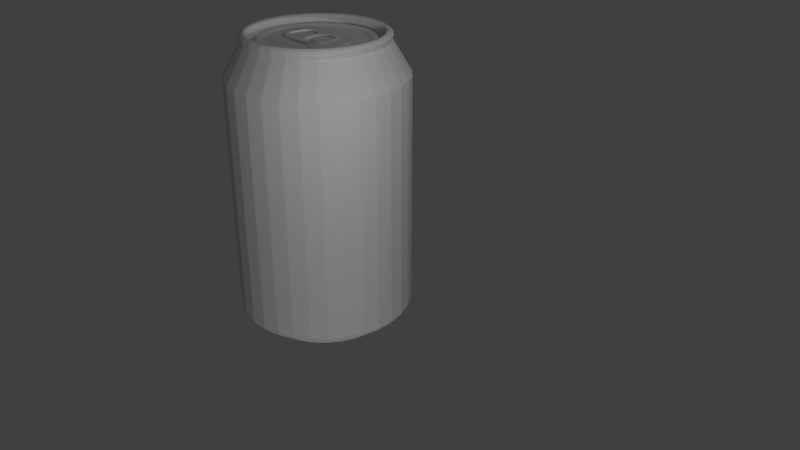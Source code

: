 # Source: GabriellaSodacan.blend  (saved by Blender 2.78.0; exported with 4.5.12 LTS)
import bpy
from mathutils import Matrix  # noqa: F401  (used for matrix-valued properties, if any)

bpy.ops.wm.read_factory_settings(use_empty=True)
scene = bpy.context.scene
scene.name = 'Scene'

# ---- collections
col_collection_1 = bpy.data.collections.new('Collection 1'); scene.collection.children.link(col_collection_1)

# ---- world
world_world = bpy.data.worlds.new('World'); scene.world = world_world
world_world.color = (0.05088, 0.05088, 0.05088)
world_world.use_sun_shadow = False
world_world.sun_shadow_jitter_overblur = 0.0
world_world.cycles.sampling_method = 'MANUAL'

# ---- cameras
cam_camera = bpy.data.cameras.new('Camera')
cam_camera.clip_end = 100.0
cam_camera.lens = 35.0
cam_camera.sensor_width = 32.0
cam_camera.sensor_height = 18.0
cam_camera.ortho_scale = 7.314
cam_camera.dof.focus_distance = 0.0
cam_camera.dof.aperture_fstop = 128.0

# ---- lights
light_lamp = bpy.data.lights.new('Lamp', 'POINT')
light_lamp.transmission_factor = 0.0
light_lamp.cutoff_distance = 30.0
light_lamp.energy = 100.0
light_lamp.shadow_buffer_clip_start = 1.001
light_lamp.shadow_soft_size = 0.1
light_lamp.shadow_maximum_resolution = 0.006
light_lamp.use_absolute_resolution = True
light_lamp_001 = bpy.data.lights.new('Lamp.001', 'POINT')
light_lamp_001.transmission_factor = 0.0
light_lamp_001.cutoff_distance = 30.0
light_lamp_001.energy = 100.0
light_lamp_001.shadow_buffer_clip_start = 1.001
light_lamp_001.shadow_soft_size = 0.1
light_lamp_001.shadow_maximum_resolution = 0.006
light_lamp_001.use_absolute_resolution = True
light_lamp_002 = bpy.data.lights.new('Lamp.002', 'POINT')
light_lamp_002.transmission_factor = 0.0
light_lamp_002.cutoff_distance = 30.0
light_lamp_002.energy = 100.0
light_lamp_002.shadow_buffer_clip_start = 1.001
light_lamp_002.shadow_soft_size = 0.1
light_lamp_002.shadow_maximum_resolution = 0.006
light_lamp_002.use_absolute_resolution = True

# ---- meshes
me_cylinder = bpy.data.meshes.new('Cylinder')
me_cylinder.from_pydata([(0.0, 1.0, -0.1222), (0.0, 1.0, 2.553), (0.1951, 0.9808, -0.1222), (0.1951, 0.9808, 2.553), (0.3827, 0.9239, -0.1222), (0.3827, 0.9239, 2.553), (0.5556, 0.8315, -0.1222), (0.5556, 0.8315, 2.553), (0.7071, 0.7071, -0.1222), (0.7071, 0.7071, 2.553), (0.8315, 0.5556, -0.1222), (0.8315, 0.5556, 2.553), (0.9239, 0.3827, -0.1222), (0.9239, 0.3827, 2.553), (0.9808, 0.1951, -0.1222), (0.9808, 0.1951, 2.553), (1.0, 7.55e-08, -0.1222), (1.016, 7.198e-08, 2.547), (0.9808, -0.1951, -0.1222), (0.9808, -0.1951, 2.553), (0.9239, -0.3827, -0.1222), (0.9239, -0.3827, 2.553), (0.8315, -0.5556, -0.1222), (0.8315, -0.5556, 2.553), (0.7071, -0.7071, -0.1222), (0.7071, -0.7071, 2.553), (0.5556, -0.8315, -0.1222), (0.5556, -0.8315, 2.553), (0.3827, -0.9239, -0.1222), (0.3827, -0.9239, 2.553), (0.1951, -0.9808, -0.1222), (0.1951, -0.9808, 2.553), (-3.258e-07, -1.0, -0.1222), (-3.258e-07, -1.0, 2.553), (-0.1951, -0.9808, -0.1222), (-0.1951, -0.9808, 2.553), (-0.3827, -0.9239, -0.1222), (-0.3827, -0.9239, 2.553), (-0.5556, -0.8315, -0.1222), (-0.5556, -0.8315, 2.553), (-0.7071, -0.7071, -0.1222), (-0.7071, -0.7071, 2.553), (-0.8315, -0.5556, -0.1222), (-0.8315, -0.5556, 2.553), (-0.9239, -0.3827, -0.1222), (-0.9239, -0.3827, 2.553), (-0.9808, -0.1951, -0.1222), (-0.9808, -0.1951, 2.553), (-1.0, 9.656e-07, -0.1222), (-1.0, 9.656e-07, 2.553), (-0.9808, 0.1951, -0.1222), (-0.9808, 0.1951, 2.553), (-0.9239, 0.3827, -0.1222), (-0.9239, 0.3827, 2.553), (-0.8315, 0.5556, -0.1222), (-0.8315, 0.5556, 2.553), (-0.7071, 0.7071, -0.1222), (-0.7071, 0.7071, 2.553), (-0.5556, 0.8315, -0.1222), (-0.5556, 0.8315, 2.553), (-0.3827, 0.9239, -0.1222), (-0.3827, 0.9239, 2.553), (-0.1951, 0.9808, -0.1222), (-0.1951, 0.9808, 2.553), (0.1529, 0.7712, 2.913), (-0.0005074, 0.7863, 2.913), (0.3004, 0.7265, 2.913), (0.4363, 0.6538, 2.913), (0.5555, 0.556, 2.913), (0.6533, 0.4369, 2.913), (0.726, 0.3009, 2.913), (0.7707, 0.1534, 2.913), (0.7858, 1.203e-07, 2.913), (0.7707, -0.1534, 2.913), (0.726, -0.3009, 2.913), (0.6533, -0.4369, 2.913), (0.5555, -0.556, 2.913), (0.4363, -0.6538, 2.913), (0.3004, -0.7265, 2.913), (0.1529, -0.7712, 2.913), (-0.0005077, -0.7863, 2.913), (-0.1539, -0.7712, 2.913), (-0.3014, -0.7265, 2.913), (-0.4374, -0.6538, 2.913), (-0.5565, -0.556, 2.913), (-0.6543, -0.4369, 2.913), (-0.727, -0.3009, 2.913), (-0.7717, -0.1534, 2.913), (-0.7868, 8.202e-07, 2.913), (-0.7717, 0.1534, 2.913), (-0.727, 0.3009, 2.913), (-0.6543, 0.4369, 2.913), (-0.5565, 0.556, 2.913), (-0.4374, 0.6538, 2.913), (-0.3014, 0.7265, 2.913), (-0.1539, 0.7712, 2.913), (0.157, 0.7892, 2.972), (1.907e-09, 0.8047, 2.972), (0.3079, 0.7434, 2.972), (0.4471, 0.6691, 2.972), (0.569, 0.569, 2.972), (0.6691, 0.4471, 2.972), (0.7434, 0.3079, 2.972), (0.7892, 0.157, 2.972), (0.8047, 1.161e-07, 2.972), (0.7892, -0.157, 2.972), (0.7434, -0.3079, 2.972), (0.6691, -0.4471, 2.972), (0.569, -0.569, 2.972), (0.4471, -0.6691, 2.972), (0.3079, -0.7434, 2.972), (0.157, -0.7892, 2.972), (-2.603e-07, -0.8047, 2.972), (-0.157, -0.7892, 2.972), (-0.3079, -0.7434, 2.972), (-0.4471, -0.6691, 2.972), (-0.569, -0.569, 2.972), (-0.6691, -0.4471, 2.972), (-0.7434, -0.3079, 2.972), (-0.7892, -0.157, 2.972), (-0.8047, 8.323e-07, 2.972), (-0.7892, 0.157, 2.972), (-0.7434, 0.3079, 2.972), (-0.6691, 0.4471, 2.972), (-0.569, 0.569, 2.972), (-0.4471, 0.6691, 2.972), (-0.3079, 0.7434, 2.972), (-0.157, 0.7892, 2.972), (0.1517, 0.7627, 2.967), (4.82e-09, 0.7776, 2.967), (0.2976, 0.7185, 2.967), (0.432, 0.6466, 2.967), (0.5499, 0.5499, 2.967), (0.6466, 0.432, 2.967), (0.7185, 0.2976, 2.967), (0.7627, 0.1517, 2.967), (0.7776, 1.21e-07, 2.967), (0.7627, -0.1517, 2.967), (0.7185, -0.2976, 2.967), (0.6466, -0.432, 2.967), (0.5499, -0.5499, 2.967), (0.432, -0.6466, 2.967), (0.2976, -0.7185, 2.967), (0.1517, -0.7627, 2.967), (-2.486e-07, -0.7776, 2.967), (-0.1517, -0.7627, 2.967), (-0.2976, -0.7185, 2.967), (-0.432, -0.6466, 2.967), (-0.5499, -0.5499, 2.967), (-0.6466, -0.432, 2.967), (-0.7185, -0.2976, 2.967), (-0.7627, -0.1517, 2.967), (-0.7776, 8.132e-07, 2.967), (-0.7627, 0.1517, 2.967), (-0.7185, 0.2976, 2.967), (-0.6466, 0.432, 2.967), (-0.5499, 0.5499, 2.967), (-0.432, 0.6466, 2.967), (-0.2976, 0.7185, 2.967), (-0.1517, 0.7627, 2.967), (0.1395, 0.7015, 2.894), (9.608e-09, 0.7152, 2.894), (0.2737, 0.6608, 2.894), (0.3974, 0.5947, 2.894), (0.5058, 0.5058, 2.894), (0.5947, 0.3974, 2.894), (0.6608, 0.2737, 2.894), (0.7015, 0.1395, 2.894), (0.7152, 1.35e-07, 2.894), (0.7015, -0.1395, 2.894), (0.6608, -0.2737, 2.894), (0.5947, -0.3974, 2.894), (0.5058, -0.5058, 2.894), (0.3974, -0.5947, 2.894), (0.2737, -0.6608, 2.894), (0.1395, -0.7015, 2.894), (-2.234e-07, -0.7152, 2.894), (-0.1395, -0.7015, 2.894), (-0.2737, -0.6608, 2.894), (-0.3974, -0.5947, 2.894), (-0.5058, -0.5058, 2.894), (-0.5947, -0.3974, 2.894), (-0.6608, -0.2737, 2.894), (-0.7015, -0.1395, 2.894), (-0.7152, 7.717e-07, 2.894), (-0.7015, 0.1395, 2.894), (-0.6608, 0.2737, 2.894), (-0.5947, 0.3974, 2.894), (-0.5058, 0.5058, 2.894), (-0.3974, 0.5947, 2.894), (-0.2737, 0.6608, 2.894), (-0.1395, 0.7015, 2.894), (0.1354, 0.6808, 2.885), (1.118e-08, 0.6941, 2.885), (0.2656, 0.6413, 2.885), (0.3856, 0.5771, 2.885), (0.4908, 0.4908, 2.885), (0.5771, 0.3856, 2.885), (0.6413, 0.2656, 2.885), (0.6808, 0.1354, 2.885), (0.6941, 1.386e-07, 2.885), (0.6808, -0.1354, 2.885), (0.6413, -0.2656, 2.885), (0.5771, -0.3856, 2.885), (0.4908, -0.4908, 2.885), (0.3856, -0.5771, 2.885), (0.2656, -0.6413, 2.885), (0.1354, -0.6808, 2.885), (-2.15e-07, -0.6941, 2.885), (-0.1354, -0.6808, 2.885), (-0.2656, -0.6413, 2.885), (-0.3856, -0.5771, 2.885), (-0.4908, -0.4908, 2.885), (-0.5771, -0.3856, 2.885), (-0.6413, -0.2656, 2.885), (-0.6808, -0.1354, 2.885), (-0.6941, 7.564e-07, 2.885), (-0.6808, 0.1354, 2.885), (-0.6413, 0.2656, 2.885), (-0.5771, 0.3856, 2.885), (-0.4908, 0.4908, 2.885), (-0.3856, 0.5771, 2.885), (-0.2656, 0.6413, 2.885), (-0.1354, 0.6808, 2.885), (0.123, 0.6185, 2.93), (1.574e-08, 0.6306, 2.93), (0.2413, 0.5826, 2.93), (0.3503, 0.5243, 2.93), (0.4459, 0.4459, 2.93), (0.5243, 0.3503, 2.93), (0.5826, 0.2413, 2.93), (0.6185, 0.123, 2.93), (0.6306, 1.535e-07, 2.93), (0.6185, -0.123, 2.93), (0.5826, -0.2413, 2.93), (0.5243, -0.3503, 2.93), (0.4459, -0.4459, 2.93), (0.3503, -0.5243, 2.93), (0.2413, -0.5826, 2.93), (0.123, -0.6185, 2.93), (-1.897e-07, -0.6306, 2.93), (-0.123, -0.6185, 2.93), (-0.2413, -0.5826, 2.93), (-0.3503, -0.5243, 2.93), (-0.4459, -0.4459, 2.93), (-0.5243, -0.3503, 2.93), (-0.5826, -0.2413, 2.93), (-0.6185, -0.123, 2.93), (-0.6306, 7.148e-07, 2.93), (-0.6185, 0.123, 2.93), (-0.5826, 0.2413, 2.93), (-0.5243, 0.3503, 2.93), (-0.4459, 0.4459, 2.93), (-0.3503, 0.5243, 2.93), (-0.2413, 0.5826, 2.93), (-0.123, 0.6185, 2.93), (0.1179, 0.5925, 2.93), (1.837e-08, 0.6041, 2.93), (0.2312, 0.5582, 2.93), (0.3356, 0.5023, 2.93), (0.4272, 0.4272, 2.93), (0.5023, 0.3356, 2.93), (0.5582, 0.2312, 2.93), (0.5925, 0.1179, 2.93), (0.6041, 1.598e-07, 2.93), (0.5925, -0.1179, 2.93), (0.5582, -0.2312, 2.93), (0.5023, -0.3356, 2.93), (0.4272, -0.4272, 2.93), (0.3356, -0.5023, 2.93), (0.2312, -0.5582, 2.93), (0.1179, -0.5925, 2.93), (-1.785e-07, -0.6041, 2.93), (-0.1179, -0.5925, 2.93), (-0.2312, -0.5582, 2.93), (-0.3356, -0.5023, 2.93), (-0.4272, -0.4272, 2.93), (-0.5023, -0.3356, 2.93), (-0.5582, -0.2312, 2.93), (-0.5925, -0.1179, 2.93), (-0.6041, 6.976e-07, 2.93), (-0.5925, 0.1179, 2.93), (-0.5582, 0.2312, 2.93), (-0.5023, 0.3356, 2.93), (-0.4272, 0.4272, 2.93), (-0.3356, 0.5023, 2.93), (-0.2312, 0.5582, 2.93), (-0.1179, 0.5925, 2.93), (0.1048, 0.5269, 2.912), (2.309e-08, 0.5372, 2.912), (0.2056, 0.4963, 2.912), (0.2985, 0.4467, 2.912), (0.3799, 0.3799, 2.912), (0.4467, 0.2985, 2.912), (0.4963, 0.2056, 2.912), (0.5269, 0.1048, 2.912), (0.5372, 1.743e-07, 2.912), (0.5269, -0.1048, 2.912), (0.4963, -0.2056, 2.912), (0.4467, -0.2985, 2.912), (0.3799, -0.3799, 2.912), (0.2985, -0.4467, 2.912), (0.2056, -0.4963, 2.912), (0.1048, -0.5269, 2.912), (-1.52e-07, -0.5372, 2.912), (-0.1048, -0.5269, 2.912), (-0.2056, -0.4963, 2.912), (-0.2985, -0.4467, 2.912), (-0.3799, -0.3799, 2.912), (-0.4467, -0.2985, 2.912), (-0.4963, -0.2056, 2.912), (-0.5269, -0.1048, 2.912), (-0.5372, 6.525e-07, 2.912), (-0.5269, 0.1048, 2.912), (-0.4963, 0.2056, 2.912), (-0.4467, 0.2985, 2.912), (-0.3799, 0.3799, 2.912), (-0.2985, 0.4467, 2.912), (-0.2056, 0.4963, 2.912), (-0.1048, 0.5269, 2.912), (3.174e-09, 0.9733, -0.1655), (0.1899, 0.9546, -0.1655), (0.3725, 0.8992, -0.1655), (0.5407, 0.8092, -0.1655), (0.6882, 0.6882, -0.1655), (0.8092, 0.5407, -0.1655), (0.8992, 0.3725, -0.1655), (0.9546, 0.1899, -0.1655), (0.9733, 8.11e-08, -0.1655), (0.9546, -0.1899, -0.1655), (0.8992, -0.3725, -0.1655), (0.8092, -0.5407, -0.1655), (0.6882, -0.6882, -0.1655), (0.5407, -0.8092, -0.1655), (0.3725, -0.8992, -0.1655), (0.1899, -0.9546, -0.1655), (-3.14e-07, -0.9733, -0.1655), (-0.1899, -0.9546, -0.1655), (-0.3725, -0.8992, -0.1655), (-0.5407, -0.8092, -0.1655), (-0.6882, -0.6882, -0.1655), (-0.8092, -0.5407, -0.1655), (-0.8992, -0.3725, -0.1655), (-0.9546, -0.1899, -0.1655), (-0.9733, 9.474e-07, -0.1655), (-0.9546, 0.1899, -0.1655), (-0.8992, 0.3725, -0.1655), (-0.8092, 0.5407, -0.1655), (-0.6882, 0.6882, -0.1655), (-0.5407, 0.8092, -0.1655), (-0.3725, 0.8992, -0.1655), (-0.1899, 0.9546, -0.1655), (1.628e-08, 0.7933, -0.2629), (0.1548, 0.778, -0.2629), (0.3036, 0.7329, -0.2629), (0.4407, 0.6596, -0.2629), (0.5609, 0.5609, -0.2629), (0.6596, 0.4407, -0.2629), (0.7329, 0.3036, -0.2629), (0.778, 0.1548, -0.2629), (0.7933, 1.226e-07, -0.2629), (0.778, -0.1548, -0.2629), (0.7329, -0.3036, -0.2629), (0.6596, -0.4407, -0.2629), (0.5609, -0.5609, -0.2629), (0.4407, -0.6596, -0.2629), (0.3036, -0.7329, -0.2629), (0.1548, -0.778, -0.2629), (-2.422e-07, -0.7933, -0.2629), (-0.1548, -0.778, -0.2629), (-0.3036, -0.7329, -0.2629), (-0.4407, -0.6596, -0.2629), (-0.5609, -0.5609, -0.2629), (-0.6596, -0.4407, -0.2629), (-0.7329, -0.3036, -0.2629), (-0.778, -0.1548, -0.2629), (-0.7933, 8.287e-07, -0.2629), (-0.778, 0.1548, -0.2629), (-0.7329, 0.3036, -0.2629), (-0.6596, 0.4407, -0.2629), (-0.5609, 0.5609, -0.2629), (-0.4407, 0.6596, -0.2629), (-0.3036, 0.7329, -0.2629), (-0.1548, 0.778, -0.2629), (1.989e-08, 0.7562, -0.3332), (0.1475, 0.7417, -0.3332), (0.2894, 0.6987, -0.3332), (0.4201, 0.6288, -0.3332), (0.5347, 0.5347, -0.3332), (0.6288, 0.4201, -0.3332), (0.6987, 0.2894, -0.3332), (0.7417, 0.1475, -0.3332), (0.7562, 1.313e-07, -0.3332), (0.7417, -0.1475, -0.3332), (0.6987, -0.2894, -0.3332), (0.6288, -0.4201, -0.3332), (0.5347, -0.5347, -0.3332), (0.4201, -0.6288, -0.3332), (0.2894, -0.6987, -0.3332), (0.1475, -0.7417, -0.3332), (-2.265e-07, -0.7562, -0.3332), (-0.1475, -0.7417, -0.3332), (-0.2894, -0.6987, -0.3332), (-0.4201, -0.6288, -0.3332), (-0.5347, -0.5347, -0.3332), (-0.6288, -0.4201, -0.3332), (-0.6987, -0.2894, -0.3332), (-0.7417, -0.1475, -0.3332), (-0.7562, 8.044e-07, -0.3332), (-0.7417, 0.1475, -0.3332), (-0.6987, 0.2894, -0.3332), (-0.6288, 0.4201, -0.3332), (-0.5347, 0.5347, -0.3332), (-0.4201, 0.6288, -0.3332), (-0.2894, 0.6987, -0.3332), (-0.1475, 0.7417, -0.3332), (2.306e-08, 0.7354, -0.3467), (0.1435, 0.7213, -0.3467), (0.2814, 0.6794, -0.3467), (0.4086, 0.6115, -0.3467), (0.52, 0.52, -0.3467), (0.6115, 0.4086, -0.3467), (0.6794, 0.2814, -0.3467), (0.7213, 0.1435, -0.3467), (0.7354, 1.35e-07, -0.3467), (0.7213, -0.1435, -0.3467), (0.6794, -0.2814, -0.3467), (0.6115, -0.4086, -0.3467), (0.52, -0.52, -0.3467), (0.4086, -0.6115, -0.3467), (0.2814, -0.6794, -0.3467), (0.1435, -0.7213, -0.3467), (-2.166e-07, -0.7354, -0.3467), (-0.1435, -0.7213, -0.3467), (-0.2814, -0.6794, -0.3467), (-0.4086, -0.6115, -0.3467), (-0.52, -0.52, -0.3467), (-0.6115, -0.4086, -0.3467), (-0.6794, -0.2814, -0.3467), (-0.7213, -0.1435, -0.3467), (-0.7354, 7.896e-07, -0.3467), (-0.7213, 0.1435, -0.3467), (-0.6794, 0.2814, -0.3467), (-0.6115, 0.4086, -0.3467), (-0.52, 0.52, -0.3467), (-0.4086, 0.6115, -0.3467), (-0.2814, 0.6794, -0.3467), (-0.1435, 0.7213, -0.3467), (2.483e-08, 0.7077, -0.3197), (0.1381, 0.6941, -0.3197), (0.2708, 0.6538, -0.3197), (0.3932, 0.5884, -0.3197), (0.5004, 0.5004, -0.3197), (0.5884, 0.3932, -0.3197), (0.6538, 0.2708, -0.3197), (0.6941, 0.1381, -0.3197), (0.7077, 1.412e-07, -0.3197), (0.6941, -0.1381, -0.3197), (0.6538, -0.2708, -0.3197), (0.5884, -0.3932, -0.3197), (0.5004, -0.5004, -0.3197), (0.3932, -0.5884, -0.3197), (0.2708, -0.6538, -0.3197), (0.1381, -0.6941, -0.3197), (-2.058e-07, -0.7077, -0.3197), (-0.1381, -0.6941, -0.3197), (-0.2708, -0.6538, -0.3197), (-0.3932, -0.5884, -0.3197), (-0.5004, -0.5004, -0.3197), (-0.5884, -0.3932, -0.3197), (-0.6538, -0.2708, -0.3197), (-0.6941, -0.1381, -0.3197), (-0.7077, 7.711e-07, -0.3197), (-0.6941, 0.1381, -0.3197), (-0.6538, 0.2708, -0.3197), (-0.5884, 0.3932, -0.3197), (-0.5004, 0.5004, -0.3197), (-0.3932, 0.5884, -0.3197), (-0.2708, 0.6538, -0.3197), (-0.1381, 0.6941, -0.3197), (3.102e-08, 0.6871, -0.2723), (0.134, 0.6739, -0.2723), (0.2629, 0.6348, -0.2723), (0.3817, 0.5713, -0.2723), (0.4858, 0.4858, -0.2723), (0.5713, 0.3817, -0.2723), (0.6348, 0.2629, -0.2723), (0.6739, 0.134, -0.2723), (0.6871, 1.449e-07, -0.2723), (0.6739, -0.134, -0.2723), (0.6348, -0.2629, -0.2723), (0.5713, -0.3817, -0.2723), (0.4858, -0.4858, -0.2723), (0.3817, -0.5713, -0.2723), (0.2629, -0.6348, -0.2723), (0.134, -0.6739, -0.2723), (-1.929e-07, -0.6871, -0.2723), (-0.134, -0.6739, -0.2723), (-0.2629, -0.6348, -0.2723), (-0.3817, -0.5713, -0.2723), (-0.4858, -0.4858, -0.2723), (-0.5713, -0.3817, -0.2723), (-0.6348, -0.2629, -0.2723), (-0.6739, -0.134, -0.2723), (-0.6871, 7.564e-07, -0.2723), (-0.6739, 0.134, -0.2723), (-0.6348, 0.2629, -0.2723), (-0.5713, 0.3817, -0.2723), (-0.4858, 0.4858, -0.2723), (-0.3817, 0.5713, -0.2723), (-0.2629, 0.6348, -0.2723), (-0.134, 0.6739, -0.2723), (7.001e-09, 0.603, -0.1912), (0.1176, 0.5914, -0.1912), (0.2307, 0.5571, -0.1912), (0.335, 0.5014, -0.1912), (0.4264, 0.4264, -0.1912), (0.5014, 0.335, -0.1912), (0.5571, 0.2307, -0.1912), (0.5914, 0.1176, -0.1912), (0.603, 1.652e-07, -0.1912), (0.5914, -0.1176, -0.1912), (0.5571, -0.2307, -0.1912), (0.5014, -0.335, -0.1912), (0.4264, -0.4264, -0.1912), (0.335, -0.5014, -0.1912), (0.2307, -0.5571, -0.1912), (0.1176, -0.5914, -0.1912), (-1.895e-07, -0.603, -0.1912), (-0.1176, -0.5914, -0.1912), (-0.2307, -0.5571, -0.1912), (-0.335, -0.5014, -0.1912), (-0.4264, -0.4264, -0.1912), (-0.5014, -0.335, -0.1912), (-0.5571, -0.2307, -0.1912), (-0.5914, -0.1176, -0.1912), (-0.603, 7.019e-07, -0.1912), (-0.5914, 0.1176, -0.1912), (-0.5571, 0.2308, -0.1912), (-0.5014, 0.335, -0.1912), (-0.4264, 0.4264, -0.1912), (-0.335, 0.5014, -0.1912), (-0.2307, 0.5571, -0.1912), (-0.1176, 0.5914, -0.1912), (2.649e-08, 0.4545, -0.11), (0.08867, 0.4458, -0.11), (0.1739, 0.4199, -0.11), (0.2525, 0.3779, -0.11), (0.3214, 0.3214, -0.11), (0.3779, 0.2525, -0.11), (0.4199, 0.1739, -0.11), (0.4458, 0.08867, -0.11), (0.4545, 2.03e-07, -0.11), (0.4458, -0.08867, -0.11), (0.4199, -0.1739, -0.11), (0.3779, -0.2525, -0.11), (0.3214, -0.3214, -0.11), (0.2525, -0.3779, -0.11), (0.1739, -0.4199, -0.11), (0.08867, -0.4458, -0.11), (-1.216e-07, -0.4545, -0.11), (-0.08867, -0.4458, -0.11), (-0.1739, -0.4199, -0.11), (-0.2525, -0.3779, -0.11), (-0.3214, -0.3214, -0.11), (-0.3779, -0.2525, -0.11), (-0.4199, -0.1739, -0.11), (-0.4458, -0.08867, -0.11), (-0.4545, 6.075e-07, -0.11), (-0.4458, 0.08867, -0.11), (-0.4199, 0.1739, -0.11), (-0.3779, 0.2525, -0.11), (-0.3214, 0.3214, -0.11), (-0.2525, 0.3779, -0.11), (-0.1739, 0.4199, -0.11), (-0.08867, 0.4458, -0.11), (5.841e-08, 0.2449, -0.06045), (0.04777, 0.2402, -0.06045), (0.0937, 0.2262, -0.06045), (0.136, 0.2036, -0.06045), (0.1731, 0.1731, -0.06045), (0.2036, 0.136, -0.06045), (0.2262, 0.0937, -0.06045), (0.2402, 0.04777, -0.06045), (0.2449, 2.618e-07, -0.06045), (0.2402, -0.04777, -0.06045), (0.2262, -0.0937, -0.06045), (0.2036, -0.136, -0.06045), (0.1731, -0.1731, -0.06045), (0.136, -0.2036, -0.06045), (0.0937, -0.2262, -0.06045), (0.04777, -0.2402, -0.06045), (-2.137e-08, -0.2449, -0.06045), (-0.04777, -0.2402, -0.06045), (-0.0937, -0.2262, -0.06045), (-0.136, -0.2036, -0.06045), (-0.1731, -0.1731, -0.06045), (-0.2036, -0.136, -0.06045), (-0.2262, -0.0937, -0.06045), (-0.2402, -0.04777, -0.06045), (-0.2449, 4.798e-07, -0.06045), (-0.2402, 0.04777, -0.06045), (-0.2262, 0.0937, -0.06045), (-0.2036, 0.136, -0.06045), (-0.1731, 0.1731, -0.06045), (-0.136, 0.2036, -0.06045), (-0.0937, 0.2262, -0.06045), (-0.04777, 0.2402, -0.06045), (7.583e-08, 0.08224, -0.04693), (0.01604, 0.08066, -0.04693), (0.03147, 0.07598, -0.04693), (0.04569, 0.06838, -0.04693), (0.05815, 0.05815, -0.04693), (0.06838, 0.04569, -0.04693), (0.07598, 0.03147, -0.04693), (0.08066, 0.01604, -0.04693), (0.08224, 3.035e-07, -0.04693), (0.08066, -0.01604, -0.04693), (0.07598, -0.03147, -0.04693), (0.06838, -0.04569, -0.04693), (0.05815, -0.05815, -0.04693), (0.04569, -0.06838, -0.04693), (0.03147, -0.07598, -0.04693), (0.01604, -0.08066, -0.04693), (4.903e-08, -0.08224, -0.04693), (-0.01604, -0.08066, -0.04693), (-0.03147, -0.07598, -0.04693), (-0.04569, -0.06838, -0.04693), (-0.05815, -0.05815, -0.04693), (-0.06838, -0.04569, -0.04693), (-0.07598, -0.03147, -0.04693), (-0.08066, -0.01604, -0.04693), (-0.08224, 3.767e-07, -0.04693), (-0.08066, 0.01604, -0.04693), (-0.07598, 0.03147, -0.04693), (-0.06838, 0.04569, -0.04693), (-0.05815, 0.05815, -0.04693), (-0.04569, 0.06838, -0.04693), (-0.03147, 0.07598, -0.04693), (-0.01604, 0.08066, -0.04693), (0.1531, 0.7696, 2.994), (3.791e-09, 0.7847, 2.994), (0.3003, 0.725, 2.994), (0.4359, 0.6524, 2.994), (0.5549, 0.5549, 2.994), (0.6524, 0.4359, 2.994), (0.725, 0.3003, 2.994), (0.7696, 0.1531, 2.994), (0.7847, 1.205e-07, 2.994), (0.7696, -0.1531, 2.994), (0.725, -0.3003, 2.994), (0.6524, -0.4359, 2.994), (0.5549, -0.5549, 2.994), (0.4359, -0.6524, 2.994), (0.3003, -0.725, 2.994), (0.1531, -0.7696, 2.994), (-2.519e-07, -0.7847, 2.994), (-0.1531, -0.7696, 2.994), (-0.3003, -0.725, 2.994), (-0.4359, -0.6524, 2.994), (-0.5549, -0.5549, 2.994), (-0.6524, -0.4359, 2.994), (-0.725, -0.3003, 2.994), (-0.7696, -0.1531, 2.994), (-0.7847, 8.19e-07, 2.994), (-0.7696, 0.1531, 2.994), (-0.725, 0.3003, 2.994), (-0.6524, 0.4359, 2.994), (-0.5549, 0.5549, 2.994), (-0.4359, 0.6524, 2.994), (-0.3003, 0.725, 2.994), (-0.1531, 0.7696, 2.994), (0.1479, 0.7438, 2.99), (6.632e-09, 0.7583, 2.99), (0.2902, 0.7006, 2.99), (0.4213, 0.6305, 2.99), (0.5362, 0.5362, 2.99), (0.6305, 0.4213, 2.99), (0.7006, 0.2902, 2.99), (0.7438, 0.1479, 2.99), (0.7583, 1.254e-07, 2.99), (0.7438, -0.1479, 2.99), (0.7006, -0.2902, 2.99), (0.6305, -0.4213, 2.99), (0.5362, -0.5362, 2.99), (0.4213, -0.6305, 2.99), (0.2902, -0.7006, 2.99), (0.1479, -0.7438, 2.99), (-2.405e-07, -0.7583, 2.99), (-0.1479, -0.7438, 2.99), (-0.2902, -0.7006, 2.99), (-0.4213, -0.6305, 2.99), (-0.5362, -0.5362, 2.99), (-0.6305, -0.4213, 2.99), (-0.7006, -0.2902, 2.99), (-0.7438, -0.1479, 2.99), (-0.7583, 8.004e-07, 2.99), (-0.7438, 0.1479, 2.99), (-0.7006, 0.2902, 2.99), (-0.6305, 0.4213, 2.99), (-0.5362, 0.5362, 2.99), (-0.4213, 0.6305, 2.99), (-0.2902, 0.7006, 2.99), (-0.1479, 0.7438, 2.99), (0.1475, 0.7413, 3.009), (7.018e-09, 0.7558, 3.009), (0.2892, 0.6983, 3.009), (0.4199, 0.6284, 3.009), (0.5344, 0.5344, 3.009), (0.6284, 0.4199, 3.009), (0.6983, 0.2892, 3.009), (0.7413, 0.1475, 3.009), (0.7558, 1.274e-07, 3.009), (0.7413, -0.1475, 3.009), (0.6983, -0.2892, 3.009), (0.6284, -0.4199, 3.009), (0.5344, -0.5344, 3.009), (0.4199, -0.6284, 3.009), (0.2892, -0.6983, 3.009), (0.1475, -0.7413, 3.009), (-2.393e-07, -0.7558, 3.009), (-0.1475, -0.7413, 3.009), (-0.2892, -0.6983, 3.009), (-0.4199, -0.6284, 3.009), (-0.5344, -0.5344, 3.009), (-0.6284, -0.4199, 3.009), (-0.6983, -0.2892, 3.009), (-0.7413, -0.1475, 3.009), (-0.7558, 8.001e-07, 3.009), (-0.7413, 0.1475, 3.009), (-0.6983, 0.2892, 3.009), (-0.6284, 0.4199, 3.009), (-0.5344, 0.5344, 3.009), (-0.4199, 0.6284, 3.009), (-0.2892, 0.6983, 3.009), (-0.1475, 0.7413, 3.009), (0.1425, 0.7164, 3.005), (9.754e-09, 0.7304, 3.005), (0.2795, 0.6748, 3.005), (0.4058, 0.6073, 3.005), (0.5165, 0.5165, 3.005), (0.6073, 0.4058, 3.005), (0.6748, 0.2795, 3.005), (0.7164, 0.1425, 3.005), (0.7304, 1.32e-07, 3.005), (0.7164, -0.1425, 3.005), (0.6748, -0.2795, 3.005), (0.6073, -0.4058, 3.005), (0.5165, -0.5165, 3.005), (0.4058, -0.6073, 3.005), (0.2795, -0.6748, 3.005), (0.1425, -0.7164, 3.005), (-2.283e-07, -0.7304, 3.005), (-0.1425, -0.7164, 3.005), (-0.2795, -0.6748, 3.005), (-0.4058, -0.6073, 3.005), (-0.5165, -0.5165, 3.005), (-0.6073, -0.4058, 3.005), (-0.6748, -0.2795, 3.005), (-0.7164, -0.1425, 3.005), (-0.7304, 7.822e-07, 3.005), (-0.7164, 0.1425, 3.005), (-0.6748, 0.2795, 3.005), (-0.6073, 0.4058, 3.005), (-0.5165, 0.5165, 3.005), (-0.4058, 0.6073, 3.005), (-0.2795, 0.6748, 3.005), (-0.1425, 0.7164, 3.005), (0.04773, -0.04118, 2.909), (4.459e-08, -0.0376, 2.909), (0.09363, -0.05178, 2.909), (0.1359, -0.06901, 2.909), (0.173, -0.09218, 2.909), (0.2034, -0.1204, 2.909), (0.226, -0.1526, 2.909), (0.24, -0.1876, 2.909), (0.2447, -0.224, 2.909), (0.24, -0.2603, 2.909), (0.226, -0.2953, 2.909), (0.2034, -0.3275, 2.909), (0.173, -0.3557, 2.909), (0.1359, -0.3789, 2.909), (0.09363, -0.3961, 2.909), (0.04773, -0.4067, 2.909), (-3.513e-08, -0.4103, 2.909), (-0.04773, -0.4067, 2.909), (-0.09363, -0.3961, 2.909), (-0.1359, -0.3789, 2.909), (-0.173, -0.3557, 2.909), (-0.2034, -0.3275, 2.909), (-0.226, -0.2953, 2.909), (-0.24, -0.2603, 2.909), (-0.2447, -0.224, 2.909), (-0.24, -0.1876, 2.909), (-0.226, -0.1526, 2.909), (-0.2034, -0.1204, 2.909), (-0.173, -0.09218, 2.909), (-0.1359, -0.06901, 2.909), (-0.09363, -0.05178, 2.909), (-0.04773, -0.04118, 2.909), (0.1635, -0.09942, 2.918), (0.1285, -0.07752, 2.918), (0.08849, -0.06124, 2.918), (0.04511, -0.05122, 2.918), (4.622e-08, -0.04784, 2.918), (0.1923, -0.1261, 2.918), (0.2136, -0.1566, 2.918), (0.2268, -0.1896, 2.918), (0.2312, -0.224, 2.918), (0.2268, -0.2583, 2.918), (0.2136, -0.2914, 2.918), (0.1923, -0.3218, 2.918), (0.1635, -0.3485, 2.918), (0.1285, -0.3704, 2.918), (0.08849, -0.3867, 2.918), (0.04511, -0.3967, 2.918), (-2.912e-08, -0.4001, 2.918), (-0.04511, -0.3967, 2.918), (-0.08849, -0.3867, 2.918), (-0.1285, -0.3704, 2.918), (-0.1635, -0.3485, 2.918), (-0.1923, -0.3218, 2.918), (-0.2136, -0.2914, 2.918), (-0.2268, -0.2583, 2.918), (-0.2312, -0.224, 2.918), (-0.2268, -0.1896, 2.918), (-0.2136, -0.1566, 2.918), (-0.1923, -0.1261, 2.918), (-0.1635, -0.09942, 2.918), (-0.1285, -0.07752, 2.918), (-0.08849, -0.06124, 2.918), (-0.04511, -0.05122, 2.918), (0.1537, -0.1069, 2.912), (0.1208, -0.08629, 2.912), (0.08319, -0.07099, 2.912), (0.04241, -0.06156, 2.912), (4.754e-08, -0.05838, 2.912), (0.1807, -0.132, 2.912), (0.2008, -0.1606, 2.912), (0.2132, -0.1917, 2.912), (0.2174, -0.224, 2.912), (0.2132, -0.2563, 2.912), (0.2008, -0.2873, 2.912), (0.1807, -0.3159, 2.912), (0.1537, -0.341, 2.912), (0.1208, -0.3616, 2.912), (0.08319, -0.3769, 2.912), (0.04241, -0.3864, 2.912), (-2.33e-08, -0.3895, 2.912), (-0.04241, -0.3864, 2.912), (-0.08319, -0.3769, 2.912), (-0.1208, -0.3616, 2.912), (-0.1537, -0.341, 2.912), (-0.1807, -0.3159, 2.912), (-0.2008, -0.2873, 2.912), (-0.2132, -0.2563, 2.912), (-0.2174, -0.224, 2.912), (-0.2132, -0.1917, 2.912), (-0.2008, -0.1606, 2.912), (-0.1807, -0.132, 2.912), (-0.1537, -0.1069, 2.912), (-0.1208, -0.08629, 2.912), (-0.08319, -0.07099, 2.912), (-0.04241, -0.06156, 2.912), (0.1213, -0.1316, 2.915), (0.09532, -0.1153, 2.915), (0.06566, -0.1032, 2.915), (0.03347, -0.09579, 2.915), (4.996e-08, -0.09328, 2.915), (0.1427, -0.1514, 2.915), (0.1585, -0.1739, 2.915), (0.1683, -0.1985, 2.915), (0.1716, -0.224, 2.915), (0.1683, -0.2495, 2.915), (0.1585, -0.274, 2.915), (0.1427, -0.2966, 2.915), (0.1213, -0.3164, 2.915), (0.09532, -0.3326, 2.915), (0.06566, -0.3447, 2.915), (0.03347, -0.3521, 2.915), (-5.947e-09, -0.3546, 2.915), (-0.03347, -0.3521, 2.915), (-0.06566, -0.3447, 2.915), (-0.09532, -0.3326, 2.915), (-0.1213, -0.3164, 2.915), (-0.1427, -0.2966, 2.915), (-0.1585, -0.274, 2.915), (-0.1683, -0.2495, 2.915), (-0.1716, -0.224, 2.915), (-0.1683, -0.1985, 2.915), (-0.1585, -0.1739, 2.915), (-0.1427, -0.1514, 2.915), (-0.1213, -0.1316, 2.915), (-0.09532, -0.1153, 2.915), (-0.06566, -0.1032, 2.915), (-0.03347, -0.09579, 2.915), (-0.1682, -0.1543, 2.91), (0.1643, -0.1556, 2.91), (-0.1545, 0.37, 2.91), (0.1715, 0.37, 2.91), (-0.1803, 0.3397, 2.91), (-0.2045, 0.127, 2.91), (-0.2045, 0.07256, 2.91), (-0.1884, -0.1334, 2.91), (0.1898, -0.1321, 2.91), (0.2086, 0.07256, 2.91), (0.2086, 0.127, 2.91), (0.1925, 0.3349, 2.91), (-0.1303, -0.1879, 2.91), (-0.1238, 0.3942, 2.91), (-0.1133, 0.3445, 2.91), (-0.127, 0.1577, 2.91), (-0.132, 0.03384, 2.91), (-0.1503, -0.1369, 2.91), (0.1317, -0.1865, 2.91), (0.1409, 0.338, 2.91), (0.136, 0.1577, 2.91), (0.1361, 0.03384, 2.91), (0.147, -0.1312, 2.91), (0.1392, 0.3974, 2.91), (-0.1932, 0.2987, 2.91), (-0.2013, 0.2447, 2.91), (-0.2045, 0.1858, 2.91), (-0.1523, 0.3027, 2.91), (-0.1529, 0.2447, 2.91), (-0.1496, 0.2036, 2.91), (0.2086, 0.1858, 2.91), (0.2086, 0.2447, 2.91), (0.2044, 0.2938, 2.91), (0.1581, 0.2857, 2.91), (0.1586, 0.2447, 2.91), (0.1522, 0.202, 2.91), (0.09115, 0.4168, 2.91), (0.03176, 0.4265, 2.91), (-0.02762, 0.4265, 2.91), (-0.08701, 0.4135, 2.91), (-0.07144, 0.3654, 2.91), (-0.02762, 0.3704, 2.91), (0.03176, 0.3704, 2.91), (0.08042, 0.3695, 2.91), (-0.08701, 0.1335, 2.91), (-0.02762, 0.127, 2.91), (0.03176, 0.127, 2.91), (0.09115, 0.1319, 2.91), (-0.08701, 0.06482, 2.91), (-0.02762, 0.07256, 2.91), (0.03176, 0.07256, 2.91), (0.09115, 0.06482, 2.91), (-0.2045, 0.01536, 2.91), (-0.2045, -0.04185, 2.91), (-0.1989, -0.09906, 2.91), (-0.158, -0.0001334, 2.91), (-0.1658, -0.04185, 2.91), (-0.158, -0.09906, 2.91), (0.203, -0.09637, 2.91), (0.2086, -0.04185, 2.91), (0.2086, 0.01536, 2.91), (0.1586, 0.0008347, 2.91), (0.1613, -0.04185, 2.91), (0.1613, -0.08158, 2.91), (-0.08701, -0.2107, 2.91), (-0.02762, -0.2107, 2.91), (0.03176, -0.2107, 2.91), (0.09115, -0.2013, 2.91), (-0.1165, -0.1618, 2.91), (-0.06851, -0.04263, 2.91), (0.07534, -0.03725, 2.91), (0.1234, -0.153, 2.91), (0.00207, -0.2107, 2.91), (0.00207, -0.01789, 2.91), (-0.05732, -0.2107, 2.91), (-0.09278, -0.1481, 2.91), (0.06146, -0.2107, 2.91), (0.1018, -0.1481, 2.91), (0.04661, -0.2107, 2.91), (0.1097, -0.09552, 2.91), (-0.04247, -0.2107, 2.91), (-0.1012, -0.09805, 2.91), (0.1317, -0.1865, 2.928), (0.1643, -0.1556, 2.928), (-0.1884, -0.1334, 2.928), (-0.1682, -0.1543, 2.928), (-0.1238, 0.3942, 2.928), (-0.1545, 0.37, 2.928), (0.1925, 0.3349, 2.928), (0.1715, 0.37, 2.928), (-0.1803, 0.3397, 2.928), (-0.2045, 0.1858, 2.928), (-0.2045, 0.127, 2.928), (-0.2045, 0.07256, 2.928), (-0.1989, -0.09906, 2.928), (0.1898, -0.1321, 2.928), (0.2086, 0.01536, 2.928), (0.2086, 0.07256, 2.928), (0.2086, 0.127, 2.928), (0.2044, 0.2938, 2.928), (0.1409, 0.338, 2.928), (0.136, 0.1577, 2.928), (0.1361, 0.03384, 2.928), (0.147, -0.1312, 2.928), (-0.1303, -0.1879, 2.928), (-0.08701, 0.4135, 2.928), (-0.1133, 0.3445, 2.928), (-0.127, 0.1577, 2.928), (-0.132, 0.03384, 2.928), (-0.1503, -0.1369, 2.928), (-0.158, -0.09906, 2.928), (-0.1496, 0.2036, 2.928), (0.09115, -0.2013, 2.928), (0.08042, 0.3695, 2.928), (0.09115, 0.1319, 2.928), (0.09115, 0.06482, 2.928), (0.1234, -0.153, 2.928), (0.1392, 0.3974, 2.928), (0.1522, 0.202, 2.928), (0.1613, -0.08158, 2.928), (-0.1932, 0.2987, 2.928), (-0.2013, 0.2447, 2.928), (-0.1523, 0.3027, 2.928), (-0.1529, 0.2447, 2.928), (0.2086, 0.1858, 2.928), (0.2086, 0.2447, 2.928), (0.1581, 0.2857, 2.928), (0.1586, 0.2447, 2.928), (0.09115, 0.4168, 2.928), (0.03176, 0.4265, 2.928), (-0.02762, 0.4265, 2.928), (-0.07144, 0.3654, 2.928), (-0.02762, 0.3704, 2.928), (0.03176, 0.3704, 2.928), (-0.08701, 0.1335, 2.928), (-0.02762, 0.127, 2.928), (0.03176, 0.127, 2.928), (-0.08701, 0.06482, 2.928), (-0.02762, 0.07256, 2.928), (0.03176, 0.07256, 2.928), (-0.2045, 0.01536, 2.928), (-0.2045, -0.04185, 2.928), (-0.158, -0.0001334, 2.928), (-0.1658, -0.04185, 2.928), (0.203, -0.09637, 2.928), (0.2086, -0.04185, 2.928), (0.1586, 0.0008347, 2.928), (0.1613, -0.04185, 2.928), (-0.08701, -0.2107, 2.928), (-0.04247, -0.2107, 2.928), (-0.02762, -0.2107, 2.928), (0.00207, -0.2107, 2.928), (0.03176, -0.2107, 2.928), (0.06146, -0.2107, 2.928), (-0.1165, -0.1618, 2.928), (-0.1012, -0.09805, 2.928), (-0.06851, -0.04263, 2.928), (0.00207, -0.01789, 2.928), (0.07534, -0.03725, 2.928), (0.1018, -0.1481, 2.928), (-0.05732, -0.2107, 2.928), (-0.09278, -0.1481, 2.928), (0.04661, -0.2107, 2.928), (0.1097, -0.09552, 2.928), (0.1284, -0.1798, 2.932), (0.1601, -0.1497, 2.932), (-0.1834, -0.1281, 2.932), (-0.1638, -0.1484, 2.932), (-0.1205, 0.3859, 2.932), (-0.1504, 0.3623, 2.932), (0.1876, 0.3281, 2.932), (0.1672, 0.3623, 2.932), (-0.1756, 0.3328, 2.932), (-0.1991, 0.1829, 2.932), (-0.1991, 0.1256, 2.932), (-0.1991, 0.07259, 2.932), (-0.1937, -0.09459, 2.932), (0.185, -0.1267, 2.932), (0.2033, 0.01687, 2.932), (0.2033, 0.07259, 2.932), (0.2033, 0.1256, 2.932), (0.1992, 0.2881, 2.932), (0.1373, 0.3312, 2.932), (0.1326, 0.1555, 2.932), (0.1327, 0.03487, 2.932), (0.1433, -0.1259, 2.932), (-0.1268, -0.1811, 2.932), (-0.08469, 0.4048, 2.932), (-0.1103, 0.3375, 2.932), (-0.1237, 0.1555, 2.932), (-0.1285, 0.03487, 2.932), (-0.1463, -0.1315, 2.932), (-0.1539, -0.09459, 2.932), (-0.1457, 0.2002, 2.932), (0.08886, -0.1942, 2.932), (0.07841, 0.3618, 2.932), (0.08886, 0.1304, 2.932), (0.08886, 0.06505, 2.932), (0.1203, -0.1472, 2.932), (0.1357, 0.389, 2.932), (0.1483, 0.1987, 2.932), (0.1572, -0.07756, 2.932), (-0.1881, 0.2928, 2.932), (-0.196, 0.2402, 2.932), (-0.1482, 0.2968, 2.932), (-0.1488, 0.2402, 2.932), (0.2033, 0.1829, 2.932), (0.2033, 0.2402, 2.932), (0.1541, 0.2803, 2.932), (0.1546, 0.2402, 2.932), (0.08886, 0.4079, 2.932), (0.03101, 0.4173, 2.932), (-0.02684, 0.4173, 2.932), (-0.06952, 0.3579, 2.932), (-0.02684, 0.3627, 2.932), (0.03101, 0.3627, 2.932), (-0.08469, 0.1319, 2.932), (-0.02684, 0.1256, 2.932), (0.03101, 0.1256, 2.932), (-0.08469, 0.06505, 2.932), (-0.02684, 0.07259, 2.932), (0.03101, 0.07259, 2.932), (-0.1991, 0.01687, 2.932), (-0.1991, -0.03886, 2.932), (-0.1539, 0.001777, 2.932), (-0.1614, -0.03886, 2.932), (0.1978, -0.09197, 2.932), (0.2033, -0.03886, 2.932), (0.1546, 0.00272, 2.932), (0.1572, -0.03886, 2.932), (-0.08469, -0.2034, 2.932), (-0.0413, -0.2034, 2.932), (-0.02684, -0.2034, 2.932), (0.002088, -0.2034, 2.932), (0.03101, -0.2034, 2.932), (0.05994, -0.2034, 2.932), (-0.1134, -0.1557, 2.932), (-0.09852, -0.0936, 2.932), (-0.06666, -0.03962, 2.932), (0.002088, -0.01552, 2.932), (0.07346, -0.03438, 2.932), (0.09923, -0.1423, 2.932), (-0.05576, -0.2034, 2.932), (-0.09031, -0.1423, 2.932), (0.04548, -0.2034, 2.932), (0.1069, -0.09114, 2.932), (0.1299, -0.1828, 2.905), (0.1619, -0.1523, 2.905), (-0.1856, -0.1304, 2.905), (-0.1657, -0.151, 2.905), (-0.122, 0.3896, 2.905), (-0.1522, 0.3657, 2.905), (0.1898, 0.3311, 2.905), (0.1691, 0.3657, 2.905), (-0.1777, 0.3359, 2.905), (-0.2015, 0.1842, 2.905), (-0.2015, 0.1263, 2.905), (-0.2015, 0.07258, 2.905), (-0.196, -0.09657, 2.905), (0.1871, -0.1291, 2.905), (0.2057, 0.0162, 2.905), (0.2057, 0.07258, 2.905), (0.2057, 0.1263, 2.905), (0.2015, 0.2906, 2.905), (0.1389, 0.3342, 2.905), (0.1341, 0.1565, 2.905), (0.1342, 0.03442, 2.905), (0.1449, -0.1282, 2.905), (-0.1283, -0.1841, 2.905), (-0.08572, 0.4086, 2.905), (-0.1116, 0.3406, 2.905), (-0.1252, 0.1565, 2.905), (-0.13, 0.03442, 2.905), (-0.1481, -0.1339, 2.905), (-0.1557, -0.09657, 2.905), (-0.1474, 0.2017, 2.905), (0.08988, -0.1973, 2.905), (0.0793, 0.3652, 2.905), (0.08988, 0.131, 2.905), (0.08988, 0.06495, 2.905), (0.1217, -0.1498, 2.905), (0.1373, 0.3927, 2.905), (0.15, 0.2001, 2.905), (0.159, -0.07934, 2.905), (-0.1904, 0.2954, 2.905), (-0.1983, 0.2422, 2.905), (-0.15, 0.2994, 2.905), (-0.1506, 0.2422, 2.905), (0.2057, 0.1842, 2.905), (0.2057, 0.2422, 2.905), (0.1559, 0.2827, 2.905), (0.1564, 0.2422, 2.905), (0.08988, 0.4118, 2.905), (0.03135, 0.4214, 2.905), (-0.02719, 0.4214, 2.905), (-0.07036, 0.3612, 2.905), (-0.02719, 0.3661, 2.905), (0.03135, 0.3661, 2.905), (-0.08572, 0.1326, 2.905), (-0.02719, 0.1263, 2.905), (0.03135, 0.1263, 2.905), (-0.08572, 0.06495, 2.905), (-0.02719, 0.07258, 2.905), (0.03135, 0.07258, 2.905), (-0.2015, 0.0162, 2.905), (-0.2015, -0.04018, 2.905), (-0.1557, 0.000932, 2.905), (-0.1633, -0.04018, 2.905), (0.2001, -0.09392, 2.905), (0.2057, -0.04018, 2.905), (0.1564, 0.001886, 2.905), (0.159, -0.04018, 2.905), (-0.08572, -0.2066, 2.905), (-0.04182, -0.2066, 2.905), (-0.02719, -0.2066, 2.905), (0.00208, -0.2066, 2.905), (0.03135, -0.2066, 2.905), (0.06061, -0.2066, 2.905), (-0.1148, -0.1584, 2.905), (-0.09971, -0.09557, 2.905), (-0.06748, -0.04095, 2.905), (0.00208, -0.01657, 2.905), (0.07429, -0.03565, 2.905), (0.1004, -0.1449, 2.905), (-0.05645, -0.2066, 2.905), (-0.0914, -0.1449, 2.905), (0.04598, -0.2066, 2.905), (0.1082, -0.09308, 2.905)], [], [(0, 1, 3, 2), (2, 3, 5, 4), (4, 5, 7, 6), (6, 7, 9, 8), (8, 9, 11, 10), (10, 11, 13, 12), (12, 13, 15, 14), (14, 15, 17, 16), (16, 17, 19, 18), (18, 19, 21, 20), (20, 21, 23, 22), (22, 23, 25, 24), (24, 25, 27, 26), (26, 27, 29, 28), (28, 29, 31, 30), (30, 31, 33, 32), (32, 33, 35, 34), (34, 35, 37, 36), (36, 37, 39, 38), (38, 39, 41, 40), (40, 41, 43, 42), (42, 43, 45, 44), (44, 45, 47, 46), (46, 47, 49, 48), (48, 49, 51, 50), (50, 51, 53, 52), (52, 53, 55, 54), (54, 55, 57, 56), (56, 57, 59, 58), (58, 59, 61, 60), (21, 19, 73, 74), (60, 61, 63, 62), (62, 63, 1, 0), (52, 54, 347, 346), (78, 77, 109, 110), (39, 37, 82, 83), (57, 55, 91, 92), (13, 11, 69, 70), (31, 29, 78, 79), (49, 47, 87, 88), (5, 3, 64, 66), (23, 21, 74, 75), (41, 39, 83, 84), (59, 57, 92, 93), (15, 13, 70, 71), (33, 31, 79, 80), (51, 49, 88, 89), (7, 5, 66, 67), (25, 23, 75, 76), (43, 41, 84, 85), (61, 59, 93, 94), (17, 15, 71, 72), (35, 33, 80, 81), (53, 51, 89, 90), (9, 7, 67, 68), (27, 25, 76, 77), (45, 43, 85, 86), (63, 61, 94, 95), (19, 17, 72, 73), (37, 35, 81, 82), (55, 53, 90, 91), (11, 9, 68, 69), (29, 27, 77, 78), (47, 45, 86, 87), (3, 1, 65, 64), (1, 63, 95, 65), (145, 146, 690, 689), (64, 65, 97, 96), (92, 91, 123, 124), (79, 78, 110, 111), (66, 64, 96, 98), (93, 92, 124, 125), (80, 79, 111, 112), (67, 66, 98, 99), (94, 93, 125, 126), (81, 80, 112, 113), (68, 67, 99, 100), (95, 94, 126, 127), (82, 81, 113, 114), (69, 68, 100, 101), (65, 95, 127, 97), (83, 82, 114, 115), (70, 69, 101, 102), (84, 83, 115, 116), (71, 70, 102, 103), (85, 84, 116, 117), (72, 71, 103, 104), (86, 85, 117, 118), (73, 72, 104, 105), (87, 86, 118, 119), (74, 73, 105, 106), (88, 87, 119, 120), (75, 74, 106, 107), (89, 88, 120, 121), (76, 75, 107, 108), (90, 89, 121, 122), (77, 76, 108, 109), (91, 90, 122, 123), (148, 147, 179, 180), (99, 98, 642, 643), (125, 124, 668, 669), (144, 145, 689, 688), (98, 96, 640, 642), (124, 123, 667, 668), (143, 144, 688, 687), (96, 97, 641, 640), (123, 122, 666, 667), (142, 143, 687, 686), (122, 121, 665, 666), (141, 142, 686, 685), (121, 120, 664, 665), (140, 141, 685, 684), (120, 119, 663, 664), (139, 140, 684, 683), (119, 118, 662, 663), (138, 139, 683, 682), (118, 117, 661, 662), (137, 138, 682, 681), (117, 116, 660, 661), (136, 137, 681, 680), (116, 115, 659, 660), (135, 136, 680, 679), (115, 114, 658, 659), (134, 135, 679, 678), (114, 113, 657, 658), (133, 134, 678, 677), (159, 129, 673, 703), (113, 112, 656, 657), (132, 133, 677, 676), (158, 159, 703, 702), (183, 182, 214, 215), (135, 134, 166, 167), (149, 148, 180, 181), (136, 135, 167, 168), (150, 149, 181, 182), (137, 136, 168, 169), (151, 150, 182, 183), (138, 137, 169, 170), (152, 151, 183, 184), (139, 138, 170, 171), (153, 152, 184, 185), (140, 139, 171, 172), (154, 153, 185, 186), (141, 140, 172, 173), (155, 154, 186, 187), (142, 141, 173, 174), (128, 129, 161, 160), (156, 155, 187, 188), (143, 142, 174, 175), (130, 128, 160, 162), (157, 156, 188, 189), (144, 143, 175, 176), (131, 130, 162, 163), (158, 157, 189, 190), (145, 144, 176, 177), (132, 131, 163, 164), (159, 158, 190, 191), (146, 145, 177, 178), (133, 132, 164, 165), (129, 159, 191, 161), (147, 146, 178, 179), (134, 133, 165, 166), (218, 217, 249, 250), (170, 169, 201, 202), (184, 183, 215, 216), (171, 170, 202, 203), (185, 184, 216, 217), (172, 171, 203, 204), (186, 185, 217, 218), (173, 172, 204, 205), (187, 186, 218, 219), (174, 173, 205, 206), (160, 161, 193, 192), (188, 187, 219, 220), (175, 174, 206, 207), (162, 160, 192, 194), (189, 188, 220, 221), (176, 175, 207, 208), (163, 162, 194, 195), (190, 189, 221, 222), (177, 176, 208, 209), (164, 163, 195, 196), (191, 190, 222, 223), (178, 177, 209, 210), (165, 164, 196, 197), (161, 191, 223, 193), (179, 178, 210, 211), (166, 165, 197, 198), (180, 179, 211, 212), (167, 166, 198, 199), (181, 180, 212, 213), (168, 167, 199, 200), (182, 181, 213, 214), (169, 168, 200, 201), (226, 224, 256, 258), (205, 204, 236, 237), (219, 218, 250, 251), (206, 205, 237, 238), (192, 193, 225, 224), (220, 219, 251, 252), (207, 206, 238, 239), (194, 192, 224, 226), (221, 220, 252, 253), (208, 207, 239, 240), (195, 194, 226, 227), (222, 221, 253, 254), (209, 208, 240, 241), (196, 195, 227, 228), (223, 222, 254, 255), (210, 209, 241, 242), (197, 196, 228, 229), (193, 223, 255, 225), (211, 210, 242, 243), (198, 197, 229, 230), (212, 211, 243, 244), (199, 198, 230, 231), (213, 212, 244, 245), (200, 199, 231, 232), (214, 213, 245, 246), (201, 200, 232, 233), (215, 214, 246, 247), (202, 201, 233, 234), (216, 215, 247, 248), (203, 202, 234, 235), (217, 216, 248, 249), (204, 203, 235, 236), (261, 260, 292, 293), (253, 252, 284, 285), (240, 239, 271, 272), (227, 226, 258, 259), (254, 253, 285, 286), (241, 240, 272, 273), (228, 227, 259, 260), (255, 254, 286, 287), (242, 241, 273, 274), (229, 228, 260, 261), (225, 255, 287, 257), (243, 242, 274, 275), (230, 229, 261, 262), (244, 243, 275, 276), (231, 230, 262, 263), (245, 244, 276, 277), (232, 231, 263, 264), (246, 245, 277, 278), (233, 232, 264, 265), (247, 246, 278, 279), (234, 233, 265, 266), (248, 247, 279, 280), (235, 234, 266, 267), (249, 248, 280, 281), (236, 235, 267, 268), (250, 249, 281, 282), (237, 236, 268, 269), (251, 250, 282, 283), (238, 237, 269, 270), (224, 225, 257, 256), (252, 251, 283, 284), (239, 238, 270, 271), (257, 287, 319, 289), (275, 274, 306, 307), (262, 261, 293, 294), (276, 275, 307, 308), (263, 262, 294, 295), (277, 276, 308, 309), (264, 263, 295, 296), (278, 277, 309, 310), (265, 264, 296, 297), (279, 278, 310, 311), (266, 265, 297, 298), (280, 279, 311, 312), (267, 266, 298, 299), (281, 280, 312, 313), (268, 267, 299, 300), (282, 281, 313, 314), (269, 268, 300, 301), (283, 282, 314, 315), (270, 269, 301, 302), (256, 257, 289, 288), (284, 283, 315, 316), (271, 270, 302, 303), (258, 256, 288, 290), (285, 284, 316, 317), (272, 271, 303, 304), (259, 258, 290, 291), (286, 285, 317, 318), (273, 272, 304, 305), (260, 259, 291, 292), (287, 286, 318, 319), (274, 273, 305, 306), (327, 328, 360, 359), (8, 10, 325, 324), (26, 28, 334, 333), (44, 46, 343, 342), (0, 2, 321, 320), (62, 0, 320, 351), (18, 20, 330, 329), (36, 38, 339, 338), (54, 56, 348, 347), (10, 12, 326, 325), (28, 30, 335, 334), (46, 48, 344, 343), (2, 4, 322, 321), (20, 22, 331, 330), (38, 40, 340, 339), (56, 58, 349, 348), (12, 14, 327, 326), (30, 32, 336, 335), (48, 50, 345, 344), (4, 6, 323, 322), (22, 24, 332, 331), (40, 42, 341, 340), (58, 60, 350, 349), (14, 16, 328, 327), (32, 34, 337, 336), (50, 52, 346, 345), (6, 8, 324, 323), (24, 26, 333, 332), (42, 44, 342, 341), (60, 62, 351, 350), (16, 18, 329, 328), (34, 36, 338, 337), (362, 363, 395, 394), (341, 342, 374, 373), (328, 329, 361, 360), (342, 343, 375, 374), (329, 330, 362, 361), (343, 344, 376, 375), (330, 331, 363, 362), (344, 345, 377, 376), (331, 332, 364, 363), (345, 346, 378, 377), (332, 333, 365, 364), (346, 347, 379, 378), (333, 334, 366, 365), (320, 321, 353, 352), (347, 348, 380, 379), (334, 335, 367, 366), (321, 322, 354, 353), (348, 349, 381, 380), (335, 336, 368, 367), (322, 323, 355, 354), (349, 350, 382, 381), (336, 337, 369, 368), (323, 324, 356, 355), (350, 351, 383, 382), (337, 338, 370, 369), (324, 325, 357, 356), (351, 320, 352, 383), (338, 339, 371, 370), (325, 326, 358, 357), (339, 340, 372, 371), (326, 327, 359, 358), (340, 341, 373, 372), (397, 398, 430, 429), (376, 377, 409, 408), (363, 364, 396, 395), (377, 378, 410, 409), (364, 365, 397, 396), (378, 379, 411, 410), (365, 366, 398, 397), (352, 353, 385, 384), (379, 380, 412, 411), (366, 367, 399, 398), (353, 354, 386, 385), (380, 381, 413, 412), (367, 368, 400, 399), (354, 355, 387, 386), (381, 382, 414, 413), (368, 369, 401, 400), (355, 356, 388, 387), (382, 383, 415, 414), (369, 370, 402, 401), (356, 357, 389, 388), (383, 352, 384, 415), (370, 371, 403, 402), (357, 358, 390, 389), (371, 372, 404, 403), (358, 359, 391, 390), (372, 373, 405, 404), (359, 360, 392, 391), (373, 374, 406, 405), (360, 361, 393, 392), (374, 375, 407, 406), (361, 362, 394, 393), (375, 376, 408, 407), (432, 433, 465, 464), (384, 385, 417, 416), (411, 412, 444, 443), (398, 399, 431, 430), (385, 386, 418, 417), (412, 413, 445, 444), (399, 400, 432, 431), (386, 387, 419, 418), (413, 414, 446, 445), (400, 401, 433, 432), (387, 388, 420, 419), (414, 415, 447, 446), (401, 402, 434, 433), (388, 389, 421, 420), (415, 384, 416, 447), (402, 403, 435, 434), (389, 390, 422, 421), (403, 404, 436, 435), (390, 391, 423, 422), (404, 405, 437, 436), (391, 392, 424, 423), (405, 406, 438, 437), (392, 393, 425, 424), (406, 407, 439, 438), (393, 394, 426, 425), (407, 408, 440, 439), (394, 395, 427, 426), (408, 409, 441, 440), (395, 396, 428, 427), (409, 410, 442, 441), (396, 397, 429, 428), (410, 411, 443, 442), (467, 468, 500, 499), (419, 420, 452, 451), (446, 447, 479, 478), (433, 434, 466, 465), (420, 421, 453, 452), (447, 416, 448, 479), (434, 435, 467, 466), (421, 422, 454, 453), (435, 436, 468, 467), (422, 423, 455, 454), (436, 437, 469, 468), (423, 424, 456, 455), (437, 438, 470, 469), (424, 425, 457, 456), (438, 439, 471, 470), (425, 426, 458, 457), (439, 440, 472, 471), (426, 427, 459, 458), (440, 441, 473, 472), (427, 428, 460, 459), (441, 442, 474, 473), (428, 429, 461, 460), (442, 443, 475, 474), (429, 430, 462, 461), (416, 417, 449, 448), (443, 444, 476, 475), (430, 431, 463, 462), (417, 418, 450, 449), (444, 445, 477, 476), (431, 432, 464, 463), (418, 419, 451, 450), (445, 446, 478, 477), (502, 503, 535, 534), (454, 455, 487, 486), (468, 469, 501, 500), (455, 456, 488, 487), (469, 470, 502, 501), (456, 457, 489, 488), (470, 471, 503, 502), (457, 458, 490, 489), (471, 472, 504, 503), (458, 459, 491, 490), (472, 473, 505, 504), (459, 460, 492, 491), (473, 474, 506, 505), (460, 461, 493, 492), (474, 475, 507, 506), (461, 462, 494, 493), (448, 449, 481, 480), (475, 476, 508, 507), (462, 463, 495, 494), (449, 450, 482, 481), (476, 477, 509, 508), (463, 464, 496, 495), (450, 451, 483, 482), (477, 478, 510, 509), (464, 465, 497, 496), (451, 452, 484, 483), (478, 479, 511, 510), (465, 466, 498, 497), (452, 453, 485, 484), (479, 448, 480, 511), (466, 467, 499, 498), (453, 454, 486, 485), (537, 538, 570, 569), (489, 490, 522, 521), (503, 504, 536, 535), (490, 491, 523, 522), (504, 505, 537, 536), (491, 492, 524, 523), (505, 506, 538, 537), (492, 493, 525, 524), (506, 507, 539, 538), (493, 494, 526, 525), (480, 481, 513, 512), (507, 508, 540, 539), (494, 495, 527, 526), (481, 482, 514, 513), (508, 509, 541, 540), (495, 496, 528, 527), (482, 483, 515, 514), (509, 510, 542, 541), (496, 497, 529, 528), (483, 484, 516, 515), (510, 511, 543, 542), (497, 498, 530, 529), (484, 485, 517, 516), (511, 480, 512, 543), (498, 499, 531, 530), (485, 486, 518, 517), (499, 500, 532, 531), (486, 487, 519, 518), (500, 501, 533, 532), (487, 488, 520, 519), (501, 502, 534, 533), (488, 489, 521, 520), (572, 573, 605, 604), (524, 525, 557, 556), (538, 539, 571, 570), (525, 526, 558, 557), (512, 513, 545, 544), (539, 540, 572, 571), (526, 527, 559, 558), (513, 514, 546, 545), (540, 541, 573, 572), (527, 528, 560, 559), (514, 515, 547, 546), (541, 542, 574, 573), (528, 529, 561, 560), (515, 516, 548, 547), (542, 543, 575, 574), (529, 530, 562, 561), (516, 517, 549, 548), (543, 512, 544, 575), (530, 531, 563, 562), (517, 518, 550, 549), (531, 532, 564, 563), (518, 519, 551, 550), (532, 533, 565, 564), (519, 520, 552, 551), (533, 534, 566, 565), (520, 521, 553, 552), (534, 535, 567, 566), (521, 522, 554, 553), (535, 536, 568, 567), (522, 523, 555, 554), (536, 537, 569, 568), (523, 524, 556, 555), (607, 576, 608, 639), (559, 560, 592, 591), (546, 547, 579, 578), (573, 574, 606, 605), (560, 561, 593, 592), (547, 548, 580, 579), (574, 575, 607, 606), (561, 562, 594, 593), (548, 549, 581, 580), (575, 544, 576, 607), (562, 563, 595, 594), (549, 550, 582, 581), (563, 564, 596, 595), (550, 551, 583, 582), (564, 565, 597, 596), (551, 552, 584, 583), (565, 566, 598, 597), (552, 553, 585, 584), (566, 567, 599, 598), (553, 554, 586, 585), (567, 568, 600, 599), (554, 555, 587, 586), (568, 569, 601, 600), (555, 556, 588, 587), (569, 570, 602, 601), (556, 557, 589, 588), (570, 571, 603, 602), (557, 558, 590, 589), (544, 545, 577, 576), (571, 572, 604, 603), (558, 559, 591, 590), (545, 546, 578, 577), (608, 609, 610, 611, 612, 613, 614, 615, 616, 617, 618, 619, 620, 621, 622, 623, 624, 625, 626, 627, 628, 629, 630, 631, 632, 633, 634, 635, 636, 637, 638, 639), (594, 595, 627, 626), (581, 582, 614, 613), (595, 596, 628, 627), (582, 583, 615, 614), (596, 597, 629, 628), (583, 584, 616, 615), (597, 598, 630, 629), (584, 585, 617, 616), (598, 599, 631, 630), (585, 586, 618, 617), (599, 600, 632, 631), (586, 587, 619, 618), (600, 601, 633, 632), (587, 588, 620, 619), (601, 602, 634, 633), (588, 589, 621, 620), (602, 603, 635, 634), (589, 590, 622, 621), (576, 577, 609, 608), (603, 604, 636, 635), (590, 591, 623, 622), (577, 578, 610, 609), (604, 605, 637, 636), (591, 592, 624, 623), (578, 579, 611, 610), (605, 606, 638, 637), (592, 593, 625, 624), (579, 580, 612, 611), (606, 607, 639, 638), (593, 594, 626, 625), (580, 581, 613, 612), (653, 652, 716, 717), (678, 679, 743, 742), (652, 651, 715, 716), (677, 678, 742, 741), (703, 673, 737, 767), (651, 650, 714, 715), (676, 677, 741, 740), (702, 703, 767, 766), (650, 649, 713, 714), (675, 676, 740, 739), (701, 702, 766, 765), (649, 648, 712, 713), (674, 675, 739, 738), (700, 701, 765, 764), (648, 647, 711, 712), (672, 674, 738, 736), (699, 700, 764, 763), (647, 646, 710, 711), (673, 672, 736, 737), (698, 699, 763, 762), (646, 645, 709, 710), (641, 671, 735, 705), (697, 698, 762, 761), (645, 644, 708, 709), (671, 670, 734, 735), (696, 697, 761, 760), (644, 643, 707, 708), (670, 669, 733, 734), (695, 696, 760, 759), (643, 642, 706, 707), (669, 668, 732, 733), (694, 695, 759, 758), (126, 125, 669, 670), (100, 99, 643, 644), (146, 147, 691, 690), (127, 126, 670, 671), (101, 100, 644, 645), (147, 148, 692, 691), (97, 127, 671, 641), (102, 101, 645, 646), (148, 149, 693, 692), (103, 102, 646, 647), (149, 150, 694, 693), (104, 103, 647, 648), (150, 151, 695, 694), (105, 104, 648, 649), (151, 152, 696, 695), (106, 105, 649, 650), (152, 153, 697, 696), (107, 106, 650, 651), (153, 154, 698, 697), (108, 107, 651, 652), (154, 155, 699, 698), (129, 128, 672, 673), (109, 108, 652, 653), (155, 156, 700, 699), (128, 130, 674, 672), (110, 109, 653, 654), (156, 157, 701, 700), (130, 131, 675, 674), (111, 110, 654, 655), (157, 158, 702, 701), (131, 132, 676, 675), (112, 111, 655, 656), (721, 720, 752, 753), (708, 707, 739, 740), (735, 734, 766, 767), (722, 721, 753, 754), (709, 708, 740, 741), (705, 735, 767, 737), (723, 722, 754, 755), (710, 709, 741, 742), (724, 723, 755, 756), (711, 710, 742, 743), (725, 724, 756, 757), (712, 711, 743, 744), (726, 725, 757, 758), (713, 712, 744, 745), (727, 726, 758, 759), (714, 713, 745, 746), (728, 727, 759, 760), (715, 714, 746, 747), (729, 728, 760, 761), (716, 715, 747, 748), (730, 729, 761, 762), (717, 716, 748, 749), (731, 730, 762, 763), (718, 717, 749, 750), (704, 705, 737, 736), (732, 731, 763, 764), (719, 718, 750, 751), (706, 704, 736, 738), (733, 732, 764, 765), (720, 719, 751, 752), (707, 706, 738, 739), (734, 733, 765, 766), (679, 680, 744, 743), (654, 653, 717, 718), (680, 681, 745, 744), (655, 654, 718, 719), (681, 682, 746, 745), (656, 655, 719, 720), (682, 683, 747, 746), (657, 656, 720, 721), (683, 684, 748, 747), (658, 657, 721, 722), (684, 685, 749, 748), (659, 658, 722, 723), (685, 686, 750, 749), (660, 659, 723, 724), (686, 687, 751, 750), (661, 660, 724, 725), (687, 688, 752, 751), (662, 661, 725, 726), (688, 689, 753, 752), (663, 662, 726, 727), (689, 690, 754, 753), (664, 663, 727, 728), (690, 691, 755, 754), (665, 664, 728, 729), (691, 692, 756, 755), (666, 665, 729, 730), (692, 693, 757, 756), (667, 666, 730, 731), (640, 641, 705, 704), (693, 694, 758, 757), (668, 667, 731, 732), (642, 640, 704, 706), (307, 306, 786, 787), (289, 319, 799, 769), (797, 796, 828, 829), (293, 292, 772, 773), (294, 293, 773, 774), (308, 307, 787, 788), (295, 294, 774, 775), (309, 308, 788, 789), (296, 295, 775, 776), (310, 309, 789, 790), (297, 296, 776, 777), (311, 310, 790, 791), (298, 297, 777, 778), (312, 311, 791, 792), (299, 298, 778, 779), (313, 312, 792, 793), (300, 299, 779, 780), (314, 313, 793, 794), (301, 300, 780, 781), (315, 314, 794, 795), (302, 301, 781, 782), (288, 289, 769, 768), (316, 315, 795, 796), (303, 302, 782, 783), (290, 288, 768, 770), (317, 316, 796, 797), (304, 303, 783, 784), (291, 290, 770, 771), (318, 317, 797, 798), (305, 304, 784, 785), (292, 291, 771, 772), (319, 318, 798, 799), (306, 305, 785, 786), (804, 831, 863, 836), (784, 783, 815, 816), (770, 768, 803, 802), (798, 797, 829, 830), (785, 784, 816, 817), (768, 769, 804, 803), (799, 798, 830, 831), (786, 785, 817, 818), (773, 772, 800, 805), (769, 799, 831, 804), (787, 786, 818, 819), (774, 773, 805, 806), (788, 787, 819, 820), (775, 774, 806, 807), (789, 788, 820, 821), (776, 775, 807, 808), (790, 789, 821, 822), (777, 776, 808, 809), (791, 790, 822, 823), (778, 777, 809, 810), (792, 791, 823, 824), (779, 778, 810, 811), (793, 792, 824, 825), (780, 779, 811, 812), (794, 793, 825, 826), (781, 780, 812, 813), (795, 794, 826, 827), (782, 781, 813, 814), (772, 771, 801, 800), (796, 795, 827, 828), (783, 782, 814, 815), (771, 770, 802, 801), (838, 837, 869, 870), (819, 818, 850, 851), (806, 805, 837, 838), (820, 819, 851, 852), (807, 806, 838, 839), (821, 820, 852, 853), (808, 807, 839, 840), (822, 821, 853, 854), (809, 808, 840, 841), (823, 822, 854, 855), (810, 809, 841, 842), (824, 823, 855, 856), (811, 810, 842, 843), (825, 824, 856, 857), (812, 811, 843, 844), (826, 825, 857, 858), (813, 812, 844, 845), (827, 826, 858, 859), (814, 813, 845, 846), (800, 801, 833, 832), (828, 827, 859, 860), (815, 814, 846, 847), (801, 802, 834, 833), (829, 828, 860, 861), (816, 815, 847, 848), (802, 803, 835, 834), (830, 829, 861, 862), (817, 816, 848, 849), (803, 804, 836, 835), (831, 830, 862, 863), (818, 817, 849, 850), (805, 800, 832, 837), (867, 868, 895, 894, 893, 892, 891, 890, 889, 888, 887, 886, 885, 884, 883, 882, 881, 880, 879, 878, 877, 876, 875, 874, 873, 872, 871, 870, 869, 864, 865, 866), (857, 856, 888, 889), (844, 843, 875, 876), (858, 857, 889, 890), (845, 844, 876, 877), (859, 858, 890, 891), (846, 845, 877, 878), (860, 859, 891, 892), (847, 846, 878, 879), (861, 860, 892, 893), (848, 847, 879, 880), (862, 861, 893, 894), (849, 848, 880, 881), (863, 862, 894, 895), (850, 849, 881, 882), (836, 863, 895, 868), (851, 850, 882, 883), (832, 833, 865, 864), (852, 851, 883, 884), (839, 838, 870, 871), (833, 834, 866, 865), (853, 852, 884, 885), (840, 839, 871, 872), (834, 835, 867, 866), (854, 853, 885, 886), (841, 840, 872, 873), (835, 836, 868, 867), (855, 854, 886, 887), (842, 841, 873, 874), (837, 832, 864, 869), (856, 855, 887, 888), (843, 842, 874, 875), (933, 932, 1188, 1189), (912, 951, 1202, 1168), (900, 898, 1147, 1150), (917, 947, 1175, 1162), (932, 919, 1177, 1188), (950, 949, 1201, 1154), (899, 907, 1148, 1149), (943, 916, 1161, 1174), (949, 948, 1200, 1201), (898, 909, 1146, 1147), (915, 939, 1173, 1160), (948, 902, 1153, 1200), (896, 903, 1144, 1145), (914, 963, 1172, 1142), (973, 967, 1176, 1219), (897, 914, 1142, 1143), (931, 930, 1187, 1178), (969, 966, 1218, 1217), (930, 929, 1186, 1187), (977, 965, 1216, 1215), (925, 911, 1167, 1171), (929, 915, 1160, 1186), (913, 964, 1214, 1169), (928, 927, 1185, 1159), (947, 946, 1199, 1175), (963, 972, 1213, 1172), (953, 913, 1169, 1170), (927, 926, 1184, 1185), (946, 945, 1198, 1199), (962, 968, 1211, 1212), (926, 906, 1158, 1184), (945, 944, 1197, 1198), (961, 976, 1209, 1210), (944, 912, 1168, 1197), (960, 908, 1164, 1208), (942, 943, 1174, 1196), (971, 977, 1215, 1221), (941, 942, 1196, 1195), (976, 970, 1220, 1209), (909, 935, 1165, 1146), (924, 925, 1171, 1183), (940, 941, 1195, 1194), (992, 993, 1075, 1074), (1014, 997, 1079, 1096), (1027, 1028, 1110, 1109), (1044, 1056, 1138, 1126), (979, 991, 1073, 1061), (1002, 1027, 1109, 1084), (990, 980, 1062, 1072), (1026, 1001, 1083, 1108), (1006, 1039, 1121, 1088), (1053, 1052, 1134, 1135), (988, 989, 1071, 1070), (985, 1013, 1095, 1067), (1025, 1026, 1108, 1107), (1039, 1038, 1120, 1121), (1046, 1047, 1129, 1128), (987, 988, 1070, 1069), (999, 1012, 1094, 1081), (1024, 1025, 1107, 1106), (1038, 1004, 1086, 1120), (983, 986, 1068, 1065), (1011, 998, 1080, 1093), (1013, 1024, 1106, 1095), (1037, 990, 1072, 1119), (984, 985, 1067, 1066), (997, 1010, 1092, 1079), (1036, 1037, 1119, 1118), (982, 983, 1065, 1064), (1009, 996, 1078, 1091), (989, 1036, 1118, 1071), (980, 981, 1063, 1062), (1008, 978, 1060, 1090), (1012, 1055, 1137, 1094), (978, 979, 1061, 1060), (1023, 1014, 1096, 1105), (1054, 1053, 1135, 1136), (1022, 1023, 1105, 1104), (1052, 1051, 1133, 1134), (1003, 1007, 1089, 1085), (996, 1022, 1104, 1078), (1050, 1005, 1087, 1132), (1021, 995, 1077, 1103), (1035, 1011, 1093, 1117), (941, 940, 1030, 1031), (925, 924, 1019, 1007), (935, 909, 982, 1001), (970, 976, 1045, 1056), (942, 941, 1031, 1032), (977, 971, 1057, 1051), (943, 942, 1032, 1010), (908, 960, 1044, 1000), (912, 944, 1033, 1004), (976, 961, 1046, 1045), (944, 945, 1034, 1033), (906, 926, 1020, 994), (968, 962, 1048, 1047), (945, 946, 1035, 1034), (926, 927, 1021, 1020), (913, 953, 1006, 1005), (972, 963, 1008, 1049), (946, 947, 1011, 1035), (927, 928, 995, 1021), (964, 913, 1005, 1050), (915, 929, 1022, 996), (911, 925, 1007, 1003), (965, 977, 1051, 1052), (929, 930, 1023, 1022), (966, 969, 1053, 1054), (930, 931, 1014, 1023), (914, 897, 979, 978), (967, 973, 1055, 1012), (963, 914, 978, 1008), (903, 896, 981, 980), (902, 948, 1036, 989), (939, 915, 996, 1009), (909, 898, 983, 982), (948, 949, 1037, 1036), (916, 943, 1010, 997), (907, 899, 985, 984), (949, 950, 990, 1037), (919, 932, 1024, 1013), (947, 917, 998, 1011), (898, 900, 986, 983), (951, 912, 1004, 1038), (932, 933, 1025, 1024), (918, 967, 1012, 999), (922, 901, 988, 987), (961, 968, 1047, 1046), (952, 951, 1038, 1039), (933, 934, 1026, 1025), (899, 919, 1013, 985), (901, 902, 989, 988), (969, 965, 1052, 1053), (953, 952, 1039, 1006), (934, 935, 1001, 1026), (950, 903, 980, 990), (910, 936, 1027, 1002), (897, 904, 991, 979), (960, 970, 1056, 1044), (936, 937, 1028, 1027), (931, 916, 997, 1014), (956, 905, 993, 992), (971, 964, 1050, 1057), (937, 938, 1029, 1028), (905, 906, 994, 993), (904, 954, 1040, 991), (938, 939, 1009, 1029), (959, 918, 999, 1015), (928, 907, 984, 995), (974, 972, 1049, 1058), (954, 955, 1041, 1040), (900, 920, 1016, 986), (973, 975, 1059, 1055), (955, 956, 992, 1041), (920, 921, 1017, 1016), (917, 957, 1042, 998), (921, 922, 987, 1017), (962, 974, 1058, 1048), (957, 958, 1043, 1042), (923, 910, 1002, 1018), (975, 966, 1054, 1059), (958, 959, 1015, 1043), (940, 911, 1003, 1030), (924, 923, 1018, 1019), (896, 908, 1000, 981), (1087, 1062, 1063, 1082), (1064, 1065, 1068, 1084), (1089, 1069, 1070, 1085), (1085, 1070, 1071, 1086), (1088, 1072, 1062, 1087), (1112, 1085, 1086, 1115), (1083, 1064, 1084, 1109), (1132, 1087, 1082, 1126), (1073, 1081, 1060, 1061), (1067, 1095, 1078, 1066), (1102, 1096, 1079, 1076), (1076, 1079, 1080, 1075), (1122, 1097, 1081, 1073), (1084, 1068, 1098, 1100), (1100, 1098, 1099, 1101), (1101, 1099, 1069, 1089), (1066, 1078, 1104, 1077), (1077, 1104, 1105, 1103), (1103, 1105, 1096, 1102), (1095, 1106, 1091, 1078), (1106, 1107, 1111, 1091), (1107, 1108, 1110, 1111), (1108, 1083, 1109, 1110), (1079, 1092, 1093, 1080), (1092, 1114, 1117, 1093), (1114, 1113, 1116, 1117), (1113, 1112, 1115, 1116), (1086, 1071, 1118, 1120), (1120, 1118, 1119, 1121), (1121, 1119, 1072, 1088), (1075, 1080, 1124, 1074), (1074, 1124, 1125, 1123), (1123, 1125, 1097, 1122), (1081, 1094, 1090, 1060), (1141, 1136, 1130, 1140), (1135, 1134, 1128, 1129), (1139, 1132, 1126, 1138), (1136, 1135, 1129, 1130), (1133, 1139, 1138, 1127), (1094, 1137, 1131, 1090), (1137, 1141, 1140, 1131), (1134, 1133, 1127, 1128), (1057, 1050, 1132, 1139), (1028, 1029, 1111, 1110), (993, 994, 1076, 1075), (991, 1040, 1122, 1073), (1029, 1009, 1091, 1111), (1015, 999, 1081, 1097), (995, 984, 1066, 1077), (1058, 1049, 1131, 1140), (1040, 1041, 1123, 1122), (986, 1016, 1098, 1068), (1055, 1059, 1141, 1137), (1041, 992, 1074, 1123), (1016, 1017, 1099, 1098), (998, 1042, 1124, 1080), (1017, 987, 1069, 1099), (1048, 1058, 1140, 1130), (1042, 1043, 1125, 1124), (1018, 1002, 1084, 1100), (1059, 1054, 1136, 1141), (1043, 1015, 1097, 1125), (1030, 1003, 1085, 1112), (1019, 1018, 1100, 1101), (981, 1000, 1082, 1063), (1031, 1030, 1112, 1113), (1007, 1019, 1101, 1089), (1001, 982, 1064, 1083), (1056, 1045, 1127, 1138), (1032, 1031, 1113, 1114), (1051, 1057, 1139, 1133), (1010, 1032, 1114, 1092), (1000, 1044, 1126, 1082), (1004, 1033, 1115, 1086), (1045, 1046, 1128, 1127), (1033, 1034, 1116, 1115), (994, 1020, 1102, 1076), (1047, 1048, 1130, 1129), (1034, 1035, 1117, 1116), (1020, 1021, 1103, 1102), (1005, 1006, 1088, 1087), (1049, 1008, 1090, 1131), (1169, 1164, 1145, 1144), (1146, 1166, 1150, 1147), (1171, 1167, 1152, 1151), (1167, 1168, 1153, 1152), (1170, 1169, 1144, 1154), (1194, 1197, 1168, 1167), (1165, 1191, 1166, 1146), (1214, 1208, 1164, 1169), (1155, 1143, 1142, 1163), (1149, 1148, 1160, 1177), (1184, 1158, 1161, 1178), (1158, 1157, 1162, 1161), (1204, 1155, 1163, 1179), (1166, 1182, 1180, 1150), (1182, 1183, 1181, 1180), (1183, 1171, 1151, 1181), (1148, 1159, 1186, 1160), (1159, 1185, 1187, 1186), (1185, 1184, 1178, 1187), (1177, 1160, 1173, 1188), (1188, 1173, 1193, 1189), (1189, 1193, 1192, 1190), (1190, 1192, 1191, 1165), (1161, 1162, 1175, 1174), (1174, 1175, 1199, 1196), (1196, 1199, 1198, 1195), (1195, 1198, 1197, 1194), (1168, 1202, 1200, 1153), (1202, 1203, 1201, 1200), (1203, 1170, 1154, 1201), (1157, 1156, 1206, 1162), (1156, 1205, 1207, 1206), (1205, 1204, 1179, 1207), (1163, 1142, 1172, 1176), (1223, 1222, 1212, 1218), (1217, 1211, 1210, 1216), (1221, 1220, 1208, 1214), (1218, 1212, 1211, 1217), (1215, 1209, 1220, 1221), (1176, 1172, 1213, 1219), (1219, 1213, 1222, 1223), (1216, 1210, 1209, 1215), (967, 918, 1163, 1176), (901, 922, 1151, 1152), (968, 961, 1210, 1211), (951, 952, 1203, 1202), (934, 933, 1189, 1190), (919, 899, 1149, 1177), (902, 901, 1152, 1153), (965, 969, 1217, 1216), (952, 953, 1170, 1203), (935, 934, 1190, 1165), (903, 950, 1154, 1144), (936, 910, 1166, 1191), (904, 897, 1143, 1155), (970, 960, 1208, 1220), (937, 936, 1191, 1192), (916, 931, 1178, 1161), (905, 956, 1156, 1157), (964, 971, 1221, 1214), (938, 937, 1192, 1193), (906, 905, 1157, 1158), (954, 904, 1155, 1204), (939, 938, 1193, 1173), (918, 959, 1179, 1163), (907, 928, 1159, 1148), (972, 974, 1222, 1213), (955, 954, 1204, 1205), (920, 900, 1150, 1180), (975, 973, 1219, 1223), (956, 955, 1205, 1156), (921, 920, 1180, 1181), (957, 917, 1162, 1206), (922, 921, 1181, 1151), (974, 962, 1212, 1222), (958, 957, 1206, 1207), (910, 923, 1182, 1166), (966, 975, 1223, 1218), (959, 958, 1207, 1179), (911, 940, 1194, 1167), (923, 924, 1183, 1182), (908, 896, 1145, 1164)])
me_cylinder.use_remesh_preserve_volume = False
me_cylinder.use_remesh_preserve_attributes = False
me_cylinder.use_mirror_vertex_groups = False
me_cylinder.update()

# ---- objects
ob_cylinder = bpy.data.objects.new('Cylinder', me_cylinder)
ob_lamp = bpy.data.objects.new('Lamp', light_lamp)
ob_camera = bpy.data.objects.new('Camera', cam_camera)
ob_lamp_001 = bpy.data.objects.new('Lamp.001', light_lamp_001)
ob_lamp_002 = bpy.data.objects.new('Lamp.002', light_lamp_002)

# ---- transforms, parenting, visibility, modifiers, constraints
ob_cylinder.location = (0.3782, -1.0, 0.3401)
ob_cylinder.rotation_euler = (0.0, -0.0, -4.784)
ob_cylinder.lineart.crease_threshold = 0.0
_vg = ob_cylinder.vertex_groups.new(name='Group')
ob_lamp.location = (4.076, 1.005, 6.119)
ob_lamp.rotation_euler = (0.6503, 0.05522, 1.866)
ob_lamp.lock_rotations_4d = False
ob_lamp.empty_display_type = 'ARROWS'
ob_lamp.color = (0.0, 0.0, 0.0, 0.0)
ob_lamp.lineart.crease_threshold = 0.0
ob_camera.location = (7.481, -6.508, 5.559)
ob_camera.rotation_euler = (1.109, 0.0, 0.8149)
ob_camera.lock_rotations_4d = False
ob_camera.empty_display_type = 'ARROWS'
ob_camera.color = (0.0, 0.0, 0.0, 0.0)
ob_camera.display_type = 'WIRE'
ob_camera.lineart.crease_threshold = 0.0
ob_lamp_001.location = (3.636, -3.142, 3.685)
ob_lamp_001.rotation_euler = (0.6503, 0.05522, 1.866)
ob_lamp_001.lock_rotations_4d = False
ob_lamp_001.empty_display_type = 'ARROWS'
ob_lamp_001.color = (0.0, 0.0, 0.0, 0.0)
ob_lamp_001.lineart.crease_threshold = 0.0
ob_lamp_002.location = (3.636, -3.142, -2.918)
ob_lamp_002.rotation_euler = (0.6503, 0.05522, 1.866)
ob_lamp_002.lock_rotations_4d = False
ob_lamp_002.empty_display_type = 'ARROWS'
ob_lamp_002.color = (0.0, 0.0, 0.0, 0.0)
ob_lamp_002.lineart.crease_threshold = 0.0

# ---- collection membership
col_collection_1.objects.link(ob_cylinder)
col_collection_1.objects.link(ob_lamp)
col_collection_1.objects.link(ob_camera)
col_collection_1.objects.link(ob_lamp_001)
col_collection_1.objects.link(ob_lamp_002)

# ---- scene / render settings (as saved in the file)
scene.camera = ob_camera
scene.frame_start = 1; scene.frame_end = 250; scene.frame_set(60)
scene.render.engine = 'BLENDER_EEVEE_NEXT'
scene.render.resolution_percentage = 50
scene.render.dither_intensity = 0.0
scene.cycles.use_denoising = False
scene.cycles.samples = 128
scene.cycles.sampling_pattern = 'TABULATED_SOBOL'
scene.cycles.light_sampling_threshold = 0.0
scene.cycles.use_adaptive_sampling = False
scene.cycles.use_light_tree = False
scene.cycles.blur_glossy = 0.0
scene.cycles.sample_clamp_indirect = 0.0
scene.view_settings.view_transform = 'Standard'
bpy.context.view_layer.update()
